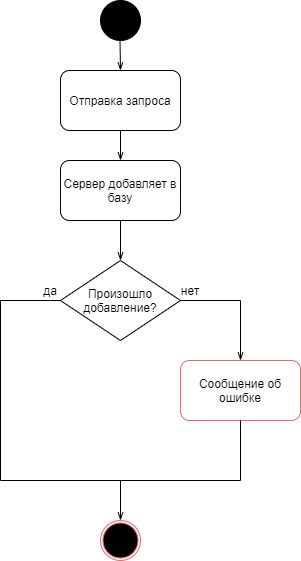

The diagram above was exported from draw.io. Its source (the exported page's mxGraphModel, read from the mxfile embedded in the PNG):
<mxGraphModel dx="1038" dy="580" grid="1" gridSize="10" guides="1" tooltips="1" connect="1" arrows="1" fold="1" page="1" pageScale="1" pageWidth="827" pageHeight="1169" math="0" shadow="0">
  <root>
    <mxCell id="0" />
    <mxCell id="1" parent="0" />
    <mxCell id="e4PXw122mJy4WIJf4teU-1" value="" style="ellipse;whiteSpace=wrap;html=1;aspect=fixed;fillColor=#000000;" vertex="1" parent="1">
      <mxGeometry x="400" y="40" width="40" height="40" as="geometry" />
    </mxCell>
    <mxCell id="e4PXw122mJy4WIJf4teU-2" value="" style="endArrow=openThin;html=1;endFill=0;strokeWidth=1;" edge="1" parent="1">
      <mxGeometry width="50" height="50" relative="1" as="geometry">
        <mxPoint x="419.5" y="80" as="sourcePoint" />
        <mxPoint x="420" y="110" as="targetPoint" />
        <Array as="points" />
      </mxGeometry>
    </mxCell>
    <mxCell id="e4PXw122mJy4WIJf4teU-3" value="" style="rounded=1;whiteSpace=wrap;html=1;" vertex="1" parent="1">
      <mxGeometry x="360" y="110" width="120" height="60" as="geometry" />
    </mxCell>
    <mxCell id="e4PXw122mJy4WIJf4teU-7" style="edgeStyle=orthogonalEdgeStyle;rounded=0;orthogonalLoop=1;jettySize=auto;html=1;exitX=0.5;exitY=1;exitDx=0;exitDy=0;endArrow=openThin;endFill=0;strokeWidth=1;entryX=0.5;entryY=0;entryDx=0;entryDy=0;" edge="1" parent="1" source="e4PXw122mJy4WIJf4teU-4" target="e4PXw122mJy4WIJf4teU-9">
      <mxGeometry relative="1" as="geometry">
        <mxPoint x="420" y="260" as="targetPoint" />
      </mxGeometry>
    </mxCell>
    <mxCell id="e4PXw122mJy4WIJf4teU-4" value="&lt;font style=&quot;font-size: 12px&quot;&gt;Отправка запроса&lt;/font&gt;" style="text;html=1;strokeColor=none;fillColor=none;align=center;verticalAlign=middle;whiteSpace=wrap;rounded=0;" vertex="1" parent="1">
      <mxGeometry x="360" y="110" width="120" height="60" as="geometry" />
    </mxCell>
    <mxCell id="e4PXw122mJy4WIJf4teU-12" style="edgeStyle=orthogonalEdgeStyle;rounded=0;orthogonalLoop=1;jettySize=auto;html=1;exitX=0.5;exitY=1;exitDx=0;exitDy=0;entryX=0.5;entryY=0;entryDx=0;entryDy=0;endArrow=openThin;endFill=0;strokeWidth=1;" edge="1" parent="1" source="e4PXw122mJy4WIJf4teU-9">
      <mxGeometry relative="1" as="geometry">
        <mxPoint x="420" y="300" as="targetPoint" />
      </mxGeometry>
    </mxCell>
    <mxCell id="e4PXw122mJy4WIJf4teU-9" value="Сервер добавляет в базу" style="rounded=1;whiteSpace=wrap;html=1;" vertex="1" parent="1">
      <mxGeometry x="360" y="200" width="120" height="60" as="geometry" />
    </mxCell>
    <mxCell id="e4PXw122mJy4WIJf4teU-17" value="" style="ellipse;whiteSpace=wrap;html=1;aspect=fixed;strokeColor=#EA6B66;" vertex="1" parent="1">
      <mxGeometry x="400" y="560" width="40" height="40" as="geometry" />
    </mxCell>
    <mxCell id="e4PXw122mJy4WIJf4teU-18" value="" style="ellipse;whiteSpace=wrap;html=1;aspect=fixed;strokeColor=#EA6B66;fillColor=#000000;" vertex="1" parent="1">
      <mxGeometry x="402.5" y="562.5" width="35" height="35" as="geometry" />
    </mxCell>
    <mxCell id="e4PXw122mJy4WIJf4teU-22" style="edgeStyle=orthogonalEdgeStyle;rounded=0;orthogonalLoop=1;jettySize=auto;html=1;exitX=1;exitY=0.5;exitDx=0;exitDy=0;endArrow=openThin;endFill=0;strokeWidth=1;" edge="1" parent="1" source="e4PXw122mJy4WIJf4teU-20">
      <mxGeometry relative="1" as="geometry">
        <mxPoint x="540" y="400" as="targetPoint" />
      </mxGeometry>
    </mxCell>
    <mxCell id="e4PXw122mJy4WIJf4teU-20" value="Произошло добавление?" style="rhombus;whiteSpace=wrap;html=1;" vertex="1" parent="1">
      <mxGeometry x="360" y="300" width="120" height="80" as="geometry" />
    </mxCell>
    <mxCell id="e4PXw122mJy4WIJf4teU-23" value="нет" style="text;html=1;strokeColor=none;fillColor=none;align=center;verticalAlign=middle;whiteSpace=wrap;rounded=0;" vertex="1" parent="1">
      <mxGeometry x="470" y="320" width="40" height="20" as="geometry" />
    </mxCell>
    <mxCell id="e4PXw122mJy4WIJf4teU-24" value="да" style="text;html=1;strokeColor=none;fillColor=none;align=center;verticalAlign=middle;whiteSpace=wrap;rounded=0;" vertex="1" parent="1">
      <mxGeometry x="330" y="320" width="40" height="20" as="geometry" />
    </mxCell>
    <mxCell id="e4PXw122mJy4WIJf4teU-25" value="Сообщение об ошибке" style="rounded=1;whiteSpace=wrap;html=1;strokeColor=#EA6B66;fillColor=#FFFFFF;" vertex="1" parent="1">
      <mxGeometry x="480" y="400" width="120" height="60" as="geometry" />
    </mxCell>
    <mxCell id="e4PXw122mJy4WIJf4teU-26" value="" style="endArrow=none;html=1;strokeWidth=1;" edge="1" parent="1">
      <mxGeometry width="50" height="50" relative="1" as="geometry">
        <mxPoint x="300" y="340" as="sourcePoint" />
        <mxPoint x="360" y="340" as="targetPoint" />
      </mxGeometry>
    </mxCell>
    <mxCell id="e4PXw122mJy4WIJf4teU-27" value="" style="endArrow=none;html=1;strokeWidth=1;" edge="1" parent="1">
      <mxGeometry width="50" height="50" relative="1" as="geometry">
        <mxPoint x="300" y="520" as="sourcePoint" />
        <mxPoint x="300" y="340" as="targetPoint" />
      </mxGeometry>
    </mxCell>
    <mxCell id="e4PXw122mJy4WIJf4teU-28" value="" style="endArrow=none;html=1;strokeWidth=1;" edge="1" parent="1">
      <mxGeometry width="50" height="50" relative="1" as="geometry">
        <mxPoint x="300" y="520" as="sourcePoint" />
        <mxPoint x="540" y="520" as="targetPoint" />
      </mxGeometry>
    </mxCell>
    <mxCell id="e4PXw122mJy4WIJf4teU-29" value="" style="endArrow=none;html=1;strokeWidth=1;entryX=0.5;entryY=1;entryDx=0;entryDy=0;" edge="1" parent="1" target="e4PXw122mJy4WIJf4teU-25">
      <mxGeometry width="50" height="50" relative="1" as="geometry">
        <mxPoint x="540" y="520" as="sourcePoint" />
        <mxPoint x="650" y="510" as="targetPoint" />
      </mxGeometry>
    </mxCell>
    <mxCell id="e4PXw122mJy4WIJf4teU-30" style="edgeStyle=orthogonalEdgeStyle;rounded=0;orthogonalLoop=1;jettySize=auto;html=1;endArrow=openThin;endFill=0;strokeWidth=1;entryX=0.5;entryY=0;entryDx=0;entryDy=0;" edge="1" parent="1" target="e4PXw122mJy4WIJf4teU-17">
      <mxGeometry relative="1" as="geometry">
        <mxPoint x="620" y="660" as="targetPoint" />
        <mxPoint x="420" y="520" as="sourcePoint" />
      </mxGeometry>
    </mxCell>
  </root>
</mxGraphModel>